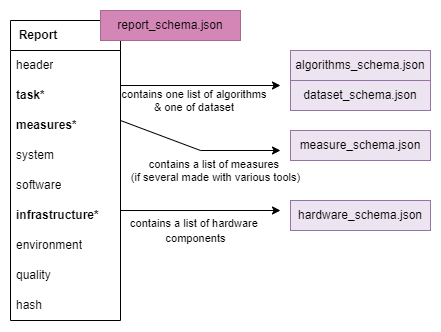

The diagram above was exported from draw.io. Its source (the exported page's mxGraphModel, read from the mxfile embedded in the PNG):
<mxGraphModel dx="1195" dy="732" grid="1" gridSize="10" guides="1" tooltips="1" connect="1" arrows="1" fold="1" page="1" pageScale="1" pageWidth="827" pageHeight="1169" math="0" shadow="0">
  <root>
    <mxCell id="0" />
    <mxCell id="1" parent="0" />
    <mxCell id="jeW2NCgr1vUq1MEjDkMF-1" value="&lt;b&gt;&amp;nbsp; Report&lt;/b&gt;" style="swimlane;fontStyle=0;childLayout=stackLayout;horizontal=1;startSize=30;horizontalStack=0;resizeParent=1;resizeParentMax=0;resizeLast=0;collapsible=1;marginBottom=0;whiteSpace=wrap;html=1;fontColor=#000000;align=left;" vertex="1" parent="1">
      <mxGeometry x="260" y="100" width="110" height="300" as="geometry">
        <mxRectangle x="110" y="90" width="90" height="30" as="alternateBounds" />
      </mxGeometry>
    </mxCell>
    <mxCell id="jeW2NCgr1vUq1MEjDkMF-2" value="&lt;font&gt;header&lt;/font&gt;" style="text;strokeColor=none;fillColor=none;align=left;verticalAlign=middle;spacingLeft=4;spacingRight=4;overflow=hidden;points=[[0,0.5],[1,0.5]];portConstraint=eastwest;rotatable=0;whiteSpace=wrap;html=1;fontColor=#000000;fontStyle=0" vertex="1" parent="jeW2NCgr1vUq1MEjDkMF-1">
      <mxGeometry y="30" width="110" height="30" as="geometry" />
    </mxCell>
    <mxCell id="jeW2NCgr1vUq1MEjDkMF-3" value="&lt;font&gt;&lt;b&gt;task*&lt;/b&gt;&lt;/font&gt;" style="text;strokeColor=none;fillColor=none;align=left;verticalAlign=middle;spacingLeft=4;spacingRight=4;overflow=hidden;points=[[0,0.5],[1,0.5]];portConstraint=eastwest;rotatable=0;whiteSpace=wrap;html=1;fontColor=#000000;fontStyle=0" vertex="1" parent="jeW2NCgr1vUq1MEjDkMF-1">
      <mxGeometry y="60" width="110" height="30" as="geometry" />
    </mxCell>
    <mxCell id="jeW2NCgr1vUq1MEjDkMF-4" value="&lt;font&gt;&lt;b&gt;measures*&lt;/b&gt;&lt;/font&gt;" style="text;strokeColor=none;fillColor=none;align=left;verticalAlign=middle;spacingLeft=4;spacingRight=4;overflow=hidden;points=[[0,0.5],[1,0.5]];portConstraint=eastwest;rotatable=0;whiteSpace=wrap;html=1;fontColor=#000000;fontStyle=0" vertex="1" parent="jeW2NCgr1vUq1MEjDkMF-1">
      <mxGeometry y="90" width="110" height="30" as="geometry" />
    </mxCell>
    <mxCell id="jeW2NCgr1vUq1MEjDkMF-5" value="&lt;font&gt;system&lt;/font&gt;" style="text;strokeColor=none;fillColor=none;align=left;verticalAlign=middle;spacingLeft=4;spacingRight=4;overflow=hidden;points=[[0,0.5],[1,0.5]];portConstraint=eastwest;rotatable=0;whiteSpace=wrap;html=1;fontColor=#000000;fontStyle=0" vertex="1" parent="jeW2NCgr1vUq1MEjDkMF-1">
      <mxGeometry y="120" width="110" height="30" as="geometry" />
    </mxCell>
    <mxCell id="jeW2NCgr1vUq1MEjDkMF-6" value="&lt;font&gt;software&lt;/font&gt;" style="text;strokeColor=none;fillColor=none;align=left;verticalAlign=middle;spacingLeft=4;spacingRight=4;overflow=hidden;points=[[0,0.5],[1,0.5]];portConstraint=eastwest;rotatable=0;whiteSpace=wrap;html=1;fontColor=#000000;fontStyle=0" vertex="1" parent="jeW2NCgr1vUq1MEjDkMF-1">
      <mxGeometry y="150" width="110" height="30" as="geometry" />
    </mxCell>
    <mxCell id="jeW2NCgr1vUq1MEjDkMF-7" value="&lt;font&gt;&lt;b&gt;infrastructure*&lt;/b&gt;&lt;/font&gt;" style="text;strokeColor=none;fillColor=none;align=left;verticalAlign=middle;spacingLeft=4;spacingRight=4;overflow=hidden;points=[[0,0.5],[1,0.5]];portConstraint=eastwest;rotatable=0;whiteSpace=wrap;html=1;fontColor=#000000;fontStyle=0" vertex="1" parent="jeW2NCgr1vUq1MEjDkMF-1">
      <mxGeometry y="180" width="110" height="30" as="geometry" />
    </mxCell>
    <mxCell id="jeW2NCgr1vUq1MEjDkMF-8" value="&lt;font&gt;environment&lt;/font&gt;" style="text;strokeColor=none;fillColor=none;align=left;verticalAlign=middle;spacingLeft=4;spacingRight=4;overflow=hidden;points=[[0,0.5],[1,0.5]];portConstraint=eastwest;rotatable=0;whiteSpace=wrap;html=1;fontColor=#000000;fontStyle=0" vertex="1" parent="jeW2NCgr1vUq1MEjDkMF-1">
      <mxGeometry y="210" width="110" height="30" as="geometry" />
    </mxCell>
    <mxCell id="jeW2NCgr1vUq1MEjDkMF-9" value="&lt;font&gt;quality&lt;/font&gt;" style="text;strokeColor=none;fillColor=none;align=left;verticalAlign=middle;spacingLeft=4;spacingRight=4;overflow=hidden;points=[[0,0.5],[1,0.5]];portConstraint=eastwest;rotatable=0;whiteSpace=wrap;html=1;fontColor=#000000;fontStyle=0" vertex="1" parent="jeW2NCgr1vUq1MEjDkMF-1">
      <mxGeometry y="240" width="110" height="30" as="geometry" />
    </mxCell>
    <mxCell id="jeW2NCgr1vUq1MEjDkMF-10" value="&lt;font&gt;hash&lt;/font&gt;" style="text;strokeColor=none;fillColor=none;align=left;verticalAlign=middle;spacingLeft=4;spacingRight=4;overflow=hidden;points=[[0,0.5],[1,0.5]];portConstraint=eastwest;rotatable=0;whiteSpace=wrap;html=1;fontColor=#000000;fontStyle=0" vertex="1" parent="jeW2NCgr1vUq1MEjDkMF-1">
      <mxGeometry y="270" width="110" height="30" as="geometry" />
    </mxCell>
    <mxCell id="jeW2NCgr1vUq1MEjDkMF-11" value="report_schema.json" style="rounded=0;whiteSpace=wrap;html=1;fillColor=#D487B7;strokeColor=#A66990;" vertex="1" parent="1">
      <mxGeometry x="350" y="90" width="140" height="30" as="geometry" />
    </mxCell>
    <mxCell id="jeW2NCgr1vUq1MEjDkMF-12" value="" style="endArrow=classic;html=1;rounded=0;exitX=1;exitY=0.167;exitDx=0;exitDy=0;exitPerimeter=0;" edge="1" parent="1">
      <mxGeometry width="50" height="50" relative="1" as="geometry">
        <mxPoint x="370" y="165.01" as="sourcePoint" />
        <mxPoint x="530" y="165" as="targetPoint" />
      </mxGeometry>
    </mxCell>
    <mxCell id="jeW2NCgr1vUq1MEjDkMF-13" value="&lt;font style=&quot;font-size: 11px;&quot;&gt;contains one&lt;span style=&quot;background-color: initial;&quot;&gt;&amp;nbsp;list of algorithms&amp;nbsp;&lt;/span&gt;&lt;/font&gt;&lt;div style=&quot;font-size: 11px;&quot;&gt;&lt;span style=&quot;background-color: initial;&quot;&gt;&lt;font style=&quot;font-size: 11px;&quot;&gt;&amp;amp; one of dataset&amp;nbsp;&lt;/font&gt;&lt;/span&gt;&lt;/div&gt;" style="text;html=1;align=center;verticalAlign=middle;resizable=0;points=[];autosize=1;strokeColor=none;fillColor=none;" vertex="1" parent="1">
      <mxGeometry x="360" y="160" width="170" height="40" as="geometry" />
    </mxCell>
    <mxCell id="jeW2NCgr1vUq1MEjDkMF-14" value="algorithms_schema.json" style="rounded=0;whiteSpace=wrap;html=1;fillColor=#ede4f1;strokeColor=#9673a6;" vertex="1" parent="1">
      <mxGeometry x="540" y="130" width="140" height="30" as="geometry" />
    </mxCell>
    <mxCell id="jeW2NCgr1vUq1MEjDkMF-15" value="dataset_schema.json" style="rounded=0;whiteSpace=wrap;html=1;fillColor=#ede4f1;strokeColor=#9673a6;" vertex="1" parent="1">
      <mxGeometry x="540" y="160" width="140" height="30" as="geometry" />
    </mxCell>
    <mxCell id="jeW2NCgr1vUq1MEjDkMF-17" value="" style="endArrow=classic;html=1;rounded=0;exitX=1;exitY=0.167;exitDx=0;exitDy=0;exitPerimeter=0;" edge="1" parent="1">
      <mxGeometry width="50" height="50" relative="1" as="geometry">
        <mxPoint x="370" y="200.01" as="sourcePoint" />
        <mxPoint x="530" y="230" as="targetPoint" />
        <Array as="points">
          <mxPoint x="450" y="230" />
        </Array>
      </mxGeometry>
    </mxCell>
    <mxCell id="jeW2NCgr1vUq1MEjDkMF-18" value="measure_schema.json" style="rounded=0;whiteSpace=wrap;html=1;fillColor=#ede4f1;strokeColor=#9673a6;" vertex="1" parent="1">
      <mxGeometry x="540" y="210" width="140" height="30" as="geometry" />
    </mxCell>
    <mxCell id="jeW2NCgr1vUq1MEjDkMF-19" value="" style="endArrow=classic;html=1;rounded=0;exitX=1;exitY=0.167;exitDx=0;exitDy=0;exitPerimeter=0;" edge="1" parent="1">
      <mxGeometry width="50" height="50" relative="1" as="geometry">
        <mxPoint x="370" y="290.01" as="sourcePoint" />
        <mxPoint x="530" y="290" as="targetPoint" />
      </mxGeometry>
    </mxCell>
    <mxCell id="jeW2NCgr1vUq1MEjDkMF-20" value="hardware_schema.json" style="rounded=0;whiteSpace=wrap;html=1;fillColor=#ede4f1;strokeColor=#9673a6;" vertex="1" parent="1">
      <mxGeometry x="540" y="280" width="140" height="30" as="geometry" />
    </mxCell>
    <mxCell id="jeW2NCgr1vUq1MEjDkMF-21" value="&lt;font style=&quot;font-size: 11px;&quot;&gt;contains a list of measures&amp;nbsp;&lt;/font&gt;&lt;div style=&quot;font-size: 11px;&quot;&gt;&lt;font style=&quot;font-size: 11px;&quot;&gt;(if several made with various tools)&lt;/font&gt;&lt;/div&gt;" style="text;html=1;align=center;verticalAlign=middle;resizable=0;points=[];autosize=1;strokeColor=none;fillColor=none;" vertex="1" parent="1">
      <mxGeometry x="370" y="230" width="190" height="40" as="geometry" />
    </mxCell>
    <mxCell id="jeW2NCgr1vUq1MEjDkMF-23" value="&lt;font style=&quot;font-size: 11px;&quot;&gt;contains a list of hardware&amp;nbsp;&lt;/font&gt;&lt;div&gt;&lt;font style=&quot;font-size: 11px;&quot;&gt;components&lt;/font&gt;&lt;/div&gt;" style="text;html=1;align=center;verticalAlign=middle;resizable=0;points=[];autosize=1;strokeColor=none;fillColor=none;" vertex="1" parent="1">
      <mxGeometry x="370" y="290" width="150" height="40" as="geometry" />
    </mxCell>
  </root>
</mxGraphModel>